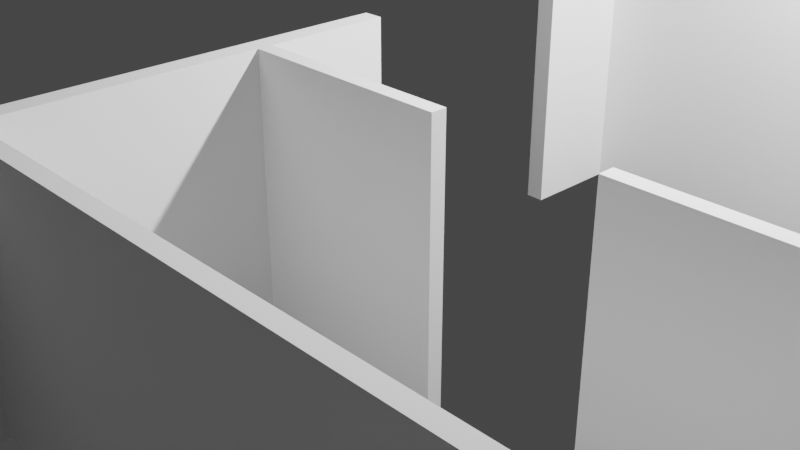 # Source: building1.blend  (saved by Blender 2.80.75; exported with 4.5.12 LTS)
import bpy
from mathutils import Matrix  # noqa: F401  (used for matrix-valued properties, if any)

bpy.ops.wm.read_factory_settings(use_empty=True)
scene = bpy.context.scene
scene.name = 'Scene'

# ---- collections
col_collection = bpy.data.collections.new('Collection'); scene.collection.children.link(col_collection)

# ---- world
world_world = bpy.data.worlds.new('World'); scene.world = world_world
world_world.use_nodes = True; world_world.node_tree.nodes.clear()
_N = world_world.node_tree.nodes; _L = world_world.node_tree.links
n0 = _N.new('ShaderNodeOutputWorld'); n0.name = 'World Output'; n0.location = (300, 300)
n1 = _N.new('ShaderNodeBackground'); n1.name = 'Background'; n1.location = (10, 300)
n1.inputs[0].default_value = (0.05088, 0.05088, 0.05088, 1.0)
_L.new(n1.outputs[0], n0.inputs[0])
n0.is_active_output = True
world_world.color = (0.05088, 0.05088, 0.05088)
world_world.use_sun_shadow = False
world_world.sun_shadow_jitter_overblur = 0.0

# ---- cameras
cam_camera = bpy.data.cameras.new('Camera')
cam_camera.clip_end = 100.0
cam_camera.ortho_scale = 7.314
cam_camera_001 = bpy.data.cameras.new('Camera.001')
cam_camera_001.clip_end = 100.0
cam_camera_002 = bpy.data.cameras.new('Camera.002')
cam_camera_002.clip_end = 100.0

# ---- lights
light_light = bpy.data.lights.new('Light', 'POINT')
light_light.transmission_factor = 0.0
light_light.energy = 1000.0
light_light.shadow_soft_size = 0.1
light_light.shadow_maximum_resolution = 0.006
light_light.use_absolute_resolution = True
light_light_001 = bpy.data.lights.new('Light.001', 'POINT')
light_light_001.transmission_factor = 0.0
light_light_001.energy = 1000.0
light_light_001.shadow_soft_size = 0.1
light_light_001.shadow_maximum_resolution = 0.006
light_light_001.use_absolute_resolution = True
light_light_002 = bpy.data.lights.new('Light.002', 'POINT')
light_light_002.transmission_factor = 0.0
light_light_002.energy = 1000.0
light_light_002.shadow_soft_size = 0.1
light_light_002.shadow_maximum_resolution = 0.006
light_light_002.use_absolute_resolution = True

# ---- meshes
me_building_000 = bpy.data.meshes.new('Building.000')
me_building_000.from_pydata([(33.24, -40.17, 0.0), (33.13, -39.89, 0.0), (33.24, -40.17, 4.0), (33.13, -39.89, 4.0), (37.77, -38.03, 0.0), (37.88, -38.31, 0.0), (37.77, -38.03, 4.0), (37.88, -38.31, 4.0), (67.3, -17.66, 0.0), (67.6, -17.66, 0.0), (67.3, -17.66, 4.0), (67.6, -17.66, 4.0), (67.6, -21.04, 0.0), (67.3, -21.04, 0.0), (67.6, -21.04, 4.0), (67.3, -21.04, 4.0), (72.44, -31.9, 0.0), (72.44, -31.6, 0.0), (72.44, -31.9, 4.0), (72.44, -31.6, 4.0), (75.44, -31.6, 0.0), (75.44, -31.9, 0.0), (75.44, -31.6, 4.0), (75.44, -31.9, 4.0), (12.5, -36.8, 0.0), (12.5, -36.5, 0.0), (12.5, -36.8, 4.0), (12.5, -36.5, 4.0), (15.1, -36.5, 0.0), (15.1, -36.8, 0.0), (15.1, -36.5, 4.0), (15.1, -36.8, 4.0), (24.3, -26.0, 0.0), (24.3, -25.7, 0.0), (24.3, -26.0, 4.0), (24.3, -25.7, 4.0), (54.4, -27.8, 0.0), (54.7, -27.8, 0.0), (54.4, -27.8, 4.0), (54.7, -27.8, 4.0), (39.3, -1.4, 0.0), (39.6, -1.4, 0.0), (39.3, -1.4, 4.0), (39.6, -1.4, 4.0), (39.6, -9.7, 0.0), (39.3, -9.7, 0.0), (39.6, -9.7, 4.0), (39.3, -9.7, 4.0), (46.71, -29.3, 0.0), (46.71, -29.0, 0.0), (46.71, -29.3, 4.0), (46.71, -29.0, 4.0), (48.73, -29.0, 0.0), (48.73, -29.3, 0.0), (48.73, -29.0, 4.0), (48.73, -29.3, 4.0), (27.3, -13.07, 0.0), (27.0, -13.07, 0.0), (27.3, -13.07, 4.0), (27.0, -13.07, 4.0), (27.0, -11.36, 0.0), (27.3, -11.36, 0.0), (27.0, -11.36, 4.0), (27.3, -11.36, 4.0), (28.45, -9.4, 0.0), (28.45, -9.1, 0.0), (28.45, -9.4, 4.0), (28.45, -9.1, 4.0), (29.99, -9.1, 0.0), (29.99, -9.4, 0.0), (29.99, -9.1, 4.0), (29.99, -9.4, 4.0), (8.9, -20.5, 0.0), (9.2, -20.5, 0.0), (8.9, -20.5, 4.0), (9.2, -20.5, 4.0), (9.2, -22.9, 0.0), (8.9, -22.9, 0.0), (9.2, -22.9, 4.0), (8.9, -22.9, 4.0), (6.2, -39.8, 0.0), (5.9, -39.8, 0.0), (6.2, -39.8, 4.0), (5.9, -39.8, 4.0), (5.9, -38.08, 0.0), (6.2, -38.08, 0.0), (5.9, -38.08, 4.0), (6.2, -38.08, 4.0), (17.0, -41.3, 0.0), (17.0, -41.6, 0.0), (17.0, -41.3, 4.0), (17.0, -41.6, 4.0), (15.11, -41.6, 0.0), (15.11, -41.3, 0.0), (15.11, -41.6, 4.0), (15.11, -41.3, 4.0), (28.3, -41.3, 0.0), (28.3, -41.6, 0.0), (28.3, -41.3, 4.0), (28.3, -41.6, 4.0), (26.58, -41.6, 0.0), (26.58, -41.3, 0.0), (26.58, -41.6, 4.0), (26.58, -41.3, 4.0), (23.3, -41.3, 0.0), (23.3, -41.6, 0.0), (23.3, -41.3, 4.0), (23.3, -41.6, 4.0), (21.47, -41.6, 0.0), (21.47, -41.3, 0.0), (21.47, -41.6, 4.0), (21.47, -41.3, 4.0), (10.7, -41.3, 0.0), (10.7, -41.6, 0.0), (10.7, -41.3, 4.0), (10.7, -41.6, 4.0), (9.019, -41.6, 0.0), (9.019, -41.3, 0.0), (9.019, -41.6, 4.0), (9.019, -41.3, 4.0), (9.2, -27.3, 0.0), (8.9, -27.3, 0.0), (9.2, -27.3, 4.0), (8.9, -27.3, 4.0), (8.9, -25.2, 0.0), (9.2, -25.2, 0.0), (8.9, -25.2, 4.0), (9.2, -25.2, 4.0), (11.2, -9.7, 0.0), (11.2, -9.4, 0.0), (11.2, -9.7, 4.0), (11.2, -9.4, 4.0), (13.21, -9.4, 0.0), (13.21, -9.7, 0.0), (13.21, -9.4, 4.0), (13.21, -9.7, 4.0), (27.0, -15.49, 0.0), (27.3, -15.49, 0.0), (27.0, -15.49, 4.0), (27.3, -15.49, 4.0), (27.3, -17.39, 0.0), (27.0, -17.39, 0.0), (27.3, -17.39, 4.0), (27.0, -17.39, 4.0), (42.8, -29.3, 0.0), (42.8, -29.0, 0.0), (42.8, -29.3, 4.0), (42.8, -29.0, 4.0), (44.95, -29.0, 0.0), (44.95, -29.3, 0.0), (44.95, -29.0, 4.0), (44.95, -29.3, 4.0), (9.2, -33.47, 0.0), (8.9, -33.47, 0.0), (9.2, -33.47, 4.0), (8.9, -33.47, 4.0), (8.9, -31.5, 0.0), (9.2, -31.5, 0.0), (8.9, -31.5, 4.0), (9.2, -31.5, 4.0), (8.9, -14.32, 0.0), (9.2, -14.32, 0.0), (8.9, -14.32, 4.0), (9.2, -14.32, 4.0), (9.2, -14.33, 0.0), (8.9, -14.33, 0.0), (9.2, -14.33, 4.0), (8.9, -14.33, 4.0), (54.7, -40.11, 0.0), (54.4, -40.11, 0.0), (54.7, -40.11, 4.0), (54.4, -40.11, 4.0), (31.3, -14.9, 0.0), (31.6, -14.9, 0.0), (31.3, -14.9, 4.0), (31.6, -14.9, 4.0), (31.6, -16.9, 0.0), (31.3, -16.9, 0.0), (31.6, -16.9, 4.0), (31.3, -16.9, 4.0), (31.3, -22.9, 0.0), (31.6, -22.9, 0.0), (31.3, -22.9, 4.0), (31.6, -22.9, 4.0), (63.32, -26.3, 0.0), (63.32, -26.6, 0.0), (63.32, -26.3, 4.0), (63.32, -26.6, 4.0), (60.32, -26.6, 0.0), (60.32, -26.3, 0.0), (60.32, -26.6, 4.0), (60.32, -26.3, 4.0), (26.69, -36.0, 0.0), (26.58, -35.72, 0.0), (26.69, -36.0, 4.0), (26.58, -35.72, 4.0), (55.9, -20.85, 0.0), (55.6, -20.85, 0.0), (55.9, -20.85, 4.0), (55.6, -20.85, 4.0), (55.6, -17.6, 0.0), (55.9, -17.6, 0.0), (55.6, -17.6, 4.0), (55.9, -17.6, 4.0), (80.0, -34.4, 4.0), (79.6, -34.4, 4.0), (80.0, -34.4, 0.0), (79.6, -34.4, 0.0), (80.0, -39.4, 0.0), (79.6, -39.4, 0.0), (80.0, -39.4, 4.0), (79.6, -39.4, 4.0), (35.9, -10.7, 0.0), (35.9, -11.0, 0.0), (35.9, -10.7, 4.0), (35.9, -11.0, 4.0), (33.6, -11.0, 0.0), (33.6, -10.7, 0.0), (33.6, -11.0, 4.0), (33.6, -10.7, 4.0), (0.4, -36.8, 4.0), (0.4, -45.3, 4.0), (0.4, -36.8, 0.0), (0.4, -45.3, 0.0), (29.6, -41.3, 0.0), (29.6, -41.3, 4.0), (29.6, -41.62, 4.0), (29.6, -41.62, 0.0), (67.3, -11.3, 4.0), (67.3, -11.3, 0.0), (67.3, -26.3, 0.0), (67.3, -26.3, 4.0), (67.6, -11.0, 0.0), (67.6, -11.0, 4.0), (67.6, -31.6, 0.0), (67.6, -31.6, 4.0), (67.3, -31.9, 4.0), (67.3, -31.9, 0.0), (9.2, -36.5, 0.0), (9.2, -36.5, 4.0), (6.2, -36.8, 4.0), (6.2, -36.8, 0.0), (18.3, -25.7, 0.0), (18.3, -25.7, 4.0), (18.3, -26.0, 4.0), (18.3, -26.0, 0.0), (39.6, -0.4, 0.0), (39.6, -0.4, 4.0), (39.6, -10.7, 4.0), (39.6, -10.7, 0.0), (39.3, -10.7, 0.0), (39.3, -10.7, 4.0), (39.3, -0.4, 4.0), (39.3, -0.4, 0.0), (45.93, -29.3, 4.0), (45.93, -29.3, 0.0), (27.0, -14.1, 0.0), (27.0, -14.1, 4.0), (27.3, -9.1, 0.0), (27.3, -9.1, 4.0), (27.3, -9.4, 4.0), (27.3, -9.4, 0.0), (8.9, -17.9, 4.0), (8.9, -17.9, 0.0), (6.2, -41.3, 4.0), (6.2, -41.3, 0.0), (18.0, -41.6, 0.0), (18.0, -41.6, 4.0), (29.3, -41.6, 0.0), (29.3, -41.6, 4.0), (24.3, -41.6, 0.0), (24.3, -41.6, 4.0), (11.7, -41.6, 0.0), (11.7, -41.6, 4.0), (8.9, -30.2, 0.0), (8.9, -30.2, 4.0), (9.2, -9.4, 0.0), (9.2, -9.4, 4.0), (9.2, -9.7, 4.0), (9.2, -9.7, 0.0), (27.0, -14.4, 4.0), (27.0, -14.4, 0.0), (27.0, -20.4, 0.0), (27.0, -20.4, 4.0), (27.3, -20.4, 4.0), (27.3, -20.4, 0.0), (41.35, -29.0, 0.0), (41.35, -29.0, 4.0), (41.65, -29.3, 4.0), (41.65, -29.3, 0.0), (8.9, -36.5, 0.0), (8.9, -36.5, 4.0), (9.2, -12.5, 0.0), (9.2, -12.5, 4.0), (8.9, -13.6, 4.0), (8.9, -13.6, 0.0), (54.4, -41.6, 0.0), (54.4, -41.6, 4.0), (54.7, -41.6, 4.0), (54.7, -41.6, 0.0), (31.3, -9.4, 4.0), (31.3, -9.4, 0.0), (67.3, -26.6, 0.0), (67.3, -26.6, 4.0), (49.6, -26.3, 0.0), (49.6, -26.3, 4.0), (24.64, -36.5, 0.0), (24.64, -36.5, 4.0), (24.69, -36.8, 4.0), (24.69, -36.8, 0.0), (31.6, -11.0, 0.0), (31.6, -11.0, 4.0), (55.6, -22.0, 0.0), (55.6, -22.0, 4.0), (55.9, -11.3, 0.0), (55.9, -11.3, 4.0), (80.0, -42.0, 4.0), (80.0, -42.0, 0.0), (80.0, 0.0, 0.0), (80.0, 0.0, 4.0), (79.6, -31.9, 4.0), (79.6, -31.9, 0.0), (79.6, -41.6, 0.0), (79.6, -41.6, 4.0), (0.0, -50.0, 4.0), (0.4, -45.6, 4.0), (5.9, -45.3, 4.0), (6.2, -45.6, 4.0), (6.2, -41.6, 4.0), (0.4, -36.5, 4.0), (5.9, -36.8, 4.0), (0.4, -30.5, 4.0), (0.4, -30.2, 4.0), (0.4, -24.2, 4.0), (8.9, -30.5, 4.0), (8.9, -24.2, 4.0), (0.4, -23.9, 4.0), (0.0, 0.0, 4.0), (8.9, -23.9, 4.0), (0.4, -17.9, 4.0), (0.4, -17.6, 4.0), (0.4, -13.6, 4.0), (8.9, -17.6, 4.0), (0.4, -13.3, 4.0), (8.9, -13.3, 4.0), (8.9, -12.5, 4.0), (0.4, -0.4, 4.0), (8.9, -0.4, 4.0), (9.2, -0.4, 4.0), (8.9, -10.59, 4.0), (9.2, -10.59, 4.0), (18.0, -0.4, 4.0), (18.3, -0.4, 4.0), (31.3, -0.4, 4.0), (18.3, -7.8, 4.0), (18.0, -9.4, 4.0), (18.3, -8.1, 4.0), (18.0, -9.7, 4.0), (18.3, -14.1, 4.0), (18.3, -14.4, 4.0), (18.0, -36.5, 4.0), (18.3, -20.7, 4.0), (18.3, -20.4, 4.0), (18.3, -36.5, 4.0), (31.3, -20.7, 4.0), (31.3, -20.4, 4.0), (27.0, -8.1, 4.0), (27.3, -7.8, 4.0), (31.6, -0.4, 4.0), (31.3, -9.1, 4.0), (31.6, -10.7, 4.0), (43.6, -0.4, 4.0), (43.9, -0.4, 4.0), (43.6, -10.7, 4.0), (43.6, -11.0, 4.0), (43.9, -22.0, 4.0), (43.6, -22.3, 4.0), (55.9, -22.3, 4.0), (61.3, -0.4, 4.0), (61.6, -0.4, 4.0), (79.6, -0.4, 4.0), (61.6, -11.0, 4.0), (61.3, -11.0, 4.0), (55.6, -11.0, 4.0), (79.6, -26.3, 4.0), (79.6, -26.6, 4.0), (79.6, -31.6, 4.0), (67.6, -26.3, 4.0), (67.6, -26.6, 4.0), (30.0, -50.0, 4.0), (12.0, -49.6, 4.0), (11.7, -49.6, 4.0), (0.4, -49.6, 4.0), (50.0, -42.0, 4.0), (29.6, -49.6, 4.0), (29.3, -49.6, 4.0), (24.6, -49.6, 4.0), (49.9, -41.6, 4.0), (49.9, -26.6, 4.0), (49.6, -36.3, 4.0), (49.6, -36.6, 4.0), (49.6, -41.6, 4.0), (54.4, -26.6, 4.0), (49.6, -29.0, 4.0), (49.6, -29.3, 4.0), (54.7, -26.6, 4.0), (45.93, -36.3, 4.0), (42.16, -36.6, 4.0), (45.63, -36.3, 4.0), (41.65, -36.3, 4.0), (45.63, -29.3, 4.0), (41.35, -36.6, 4.0), (24.6, -41.6, 4.0), (24.3, -49.6, 4.0), (18.3, -49.6, 4.0), (18.0, -49.6, 4.0), (18.3, -41.6, 4.0), (12.0, -41.6, 4.0), (43.6, -11.0, 0.0), (31.3, -20.4, 0.0), (8.9, -30.5, 0.0), (8.9, -23.9, 0.0), (8.9, -13.3, 0.0), (8.9, -12.5, 0.0), (8.9, -24.2, 0.0), (8.9, -17.6, 0.0), (18.0, -36.5, 0.0), (0.4, -36.5, 0.0), (43.6, -10.7, 0.0), (31.6, -10.7, 0.0), (18.3, -36.5, 0.0), (5.9, -36.8, 0.0), (31.3, -9.1, 0.0), (31.3, -0.4, 0.0), (31.3, -20.7, 0.0), (31.6, -0.4, 0.0), (18.3, -8.1, 0.0), (27.0, -8.1, 0.0), (27.3, -7.8, 0.0), (18.3, -7.8, 0.0), (0.4, -23.9, 0.0), (0.4, -24.2, 0.0), (0.4, -13.3, 0.0), (0.4, -13.6, 0.0), (0.4, -30.2, 0.0), (0.4, -30.5, 0.0), (0.4, -17.6, 0.0), (0.4, -17.9, 0.0), (54.7, -26.6, 0.0), (54.4, -26.6, 0.0), (45.63, -29.3, 0.0), (45.63, -36.3, 0.0), (45.93, -36.3, 0.0), (49.6, -29.3, 0.0), (49.6, -36.3, 0.0), (41.65, -36.3, 0.0), (42.16, -36.6, 0.0), (49.6, -36.6, 0.0), (41.35, -36.6, 0.0), (49.6, -29.0, 0.0), (18.3, -14.1, 0.0), (18.3, -14.4, 0.0), (24.3, -49.6, 0.0), (24.6, -49.6, 0.0), (24.6, -41.6, 0.0), (11.7, -49.6, 0.0), (12.0, -49.6, 0.0), (12.0, -41.6, 0.0), (5.9, -45.3, 0.0), (6.2, -45.6, 0.0), (6.2, -41.6, 0.0), (0.4, -45.6, 0.0), (79.6, -31.6, 0.0), (67.6, -26.6, 0.0), (18.0, -49.6, 0.0), (18.3, -49.6, 0.0), (18.3, -41.6, 0.0), (9.2, -10.59, 0.0), (9.2, -0.4, 0.0), (8.9, -10.59, 0.0), (8.9, -0.4, 0.0), (18.0, -9.4, 0.0), (18.0, -9.7, 0.0), (43.6, -0.4, 0.0), (43.6, -22.3, 0.0), (18.3, -0.4, 0.0), (18.3, -20.7, 0.0), (0.0, -50.0, 0.0), (0.4, -49.6, 0.0), (30.0, -50.0, 0.0), (29.3, -49.6, 0.0), (29.6, -49.6, 0.0), (50.0, -42.0, 0.0), (49.6, -41.6, 0.0), (49.9, -41.6, 0.0), (49.9, -26.6, 0.0), (0.0, 0.0, 0.0), (79.6, -26.3, 0.0), (79.6, -0.4, 0.0), (61.6, -0.4, 0.0), (79.6, -26.6, 0.0), (67.6, -26.3, 0.0), (61.6, -11.0, 0.0), (61.3, -11.0, 0.0), (61.3, -0.4, 0.0), (43.9, -0.4, 0.0), (55.6, -11.0, 0.0), (43.9, -22.0, 0.0), (55.9, -22.3, 0.0), (18.0, -0.4, 0.0), (18.3, -20.4, 0.0), (0.4, -0.4, 0.0), (39.6, -3.324, 0.0), (39.3, -3.324, 0.0), (39.6, -3.324, 4.0), (39.3, -3.324, 4.0), (39.3, -8.004, 0.0), (39.6, -8.004, 0.0), (39.3, -8.004, 4.0), (39.6, -8.004, 4.0), (30.41, -34.51, 0.0), (31.6, -34.04, 0.0), (30.41, -34.51, 4.0), (31.6, -34.04, 4.0), (30.3, -34.24, 4.0), (31.3, -33.83, 4.0), (30.3, -34.24, 0.0), (31.3, -33.83, 0.0), (31.6, -31.8, 0.0), (31.3, -31.8, 0.0), (31.6, -31.8, 4.0), (31.3, -31.8, 4.0), (54.7, -29.97, 0.0), (54.4, -29.97, 0.0), (54.7, -29.97, 4.0), (54.4, -29.97, 4.0), (54.4, -38.31, 0.0), (54.7, -38.31, 0.0), (54.4, -38.31, 4.0), (54.7, -38.31, 4.0), (26.3, -25.7, 4.0), (31.3, -25.7, 4.0), (26.3, -25.7, 0.0), (31.3, -25.7, 0.0), (31.3, -27.8, 4.0), (31.3, -26.0, 4.0), (31.3, -27.8, 0.0), (31.3, -26.0, 0.0), (26.3, -26.0, 0.0), (26.3, -26.0, 4.0), (31.6, -24.9, 0.0), (31.6, -27.8, 0.0), (31.3, -24.9, 0.0), (31.6, -24.9, 4.0), (31.3, -24.9, 4.0), (31.6, -27.8, 4.0)], [(342, 446)], [(0, 1, 2), (2, 1, 3), (4, 5, 6), (6, 5, 7), (8, 9, 10), (10, 9, 11), (12, 13, 14), (14, 13, 15), (16, 17, 18), (18, 17, 19), (20, 21, 22), (22, 21, 23), (24, 25, 26), (26, 25, 27), (28, 29, 30), (30, 29, 31), (32, 33, 34), (34, 33, 35), (36, 37, 38), (38, 37, 39), (40, 41, 42), (42, 41, 43), (44, 45, 46), (46, 45, 47), (48, 49, 50), (50, 49, 51), (52, 53, 54), (54, 53, 55), (56, 57, 58), (58, 57, 59), (60, 61, 62), (62, 61, 63), (64, 65, 66), (66, 65, 67), (68, 69, 70), (70, 69, 71), (72, 73, 74), (74, 73, 75), (76, 77, 78), (78, 77, 79), (80, 81, 82), (82, 81, 83), (84, 85, 86), (86, 85, 87), (88, 89, 90), (90, 89, 91), (92, 93, 94), (94, 93, 95), (96, 97, 98), (98, 97, 99), (100, 101, 102), (102, 101, 103), (104, 105, 106), (106, 105, 107), (108, 109, 110), (110, 109, 111), (112, 113, 114), (114, 113, 115), (116, 117, 118), (118, 117, 119), (120, 121, 122), (122, 121, 123), (124, 125, 126), (126, 125, 127), (128, 129, 130), (130, 129, 131), (132, 133, 134), (134, 133, 135), (136, 137, 138), (138, 137, 139), (140, 141, 142), (142, 141, 143), (144, 145, 146), (146, 145, 147), (148, 149, 150), (150, 149, 151), (152, 153, 154), (154, 153, 155), (156, 157, 158), (158, 157, 159), (160, 161, 162), (162, 161, 163), (164, 165, 166), (166, 165, 167), (168, 169, 170), (170, 169, 171), (172, 173, 174), (174, 173, 175), (176, 177, 178), (178, 177, 179), (180, 181, 182), (182, 181, 183), (184, 185, 186), (186, 185, 187), (188, 189, 190), (190, 189, 191), (192, 193, 194), (194, 193, 195), (196, 197, 198), (198, 197, 199), (200, 201, 202), (202, 201, 203), (204, 205, 206), (206, 205, 207), (208, 209, 210), (210, 209, 211), (212, 213, 214), (214, 213, 215), (216, 217, 218), (218, 217, 219), (220, 221, 222), (222, 221, 223), (1, 224, 3), (3, 224, 225), (2, 226, 0), (0, 226, 227), (10, 228, 8), (8, 228, 229), (13, 230, 15), (15, 230, 231), (9, 232, 11), (11, 232, 233), (17, 234, 19), (19, 234, 235), (18, 236, 16), (16, 236, 237), (25, 238, 27), (27, 238, 239), (26, 240, 24), (24, 240, 241), (33, 242, 35), (35, 242, 243), (34, 244, 32), (32, 244, 245), (41, 246, 43), (43, 246, 247), (46, 248, 44), (44, 248, 249), (45, 250, 47), (47, 250, 251), (42, 252, 40), (40, 252, 253), (50, 254, 48), (48, 254, 255), (57, 256, 59), (59, 256, 257), (65, 258, 67), (67, 258, 259), (66, 260, 64), (64, 260, 261), (74, 262, 72), (72, 262, 263), (82, 264, 80), (80, 264, 265), (89, 266, 91), (91, 266, 267), (97, 268, 99), (99, 268, 269), (105, 270, 107), (107, 270, 271), (113, 272, 115), (115, 272, 273), (117, 265, 119), (119, 265, 264), (98, 225, 96), (96, 225, 224), (101, 104, 103), (103, 104, 106), (90, 111, 88), (88, 111, 109), (121, 274, 123), (123, 274, 275), (129, 276, 131), (131, 276, 277), (130, 278, 128), (128, 278, 279), (138, 280, 136), (136, 280, 281), (141, 282, 143), (143, 282, 283), (142, 284, 140), (140, 284, 285), (61, 261, 63), (63, 261, 260), (145, 286, 147), (147, 286, 287), (49, 148, 51), (51, 148, 150), (146, 288, 144), (144, 288, 289), (153, 290, 155), (155, 290, 291), (161, 292, 163), (163, 292, 293), (154, 239, 152), (152, 239, 238), (122, 159, 120), (120, 159, 157), (73, 164, 75), (75, 164, 166), (162, 294, 160), (160, 294, 295), (169, 296, 171), (171, 296, 297), (170, 298, 168), (168, 298, 299), (174, 300, 172), (172, 300, 301), (185, 302, 187), (187, 302, 303), (189, 304, 191), (191, 304, 305), (193, 306, 195), (195, 306, 307), (194, 308, 192), (192, 308, 309), (173, 310, 175), (175, 310, 311), (197, 312, 199), (199, 312, 313), (201, 314, 203), (203, 314, 315), (210, 316, 208), (208, 316, 317), (206, 318, 204), (204, 318, 319), (205, 320, 207), (207, 320, 321), (209, 322, 211), (211, 322, 323), (220, 324, 221), (221, 324, 325), (221, 325, 326), (326, 325, 327), (326, 327, 328), (324, 220, 329), (329, 220, 330), (329, 330, 291), (291, 330, 240), (291, 240, 239), (239, 240, 26), (239, 26, 27), (86, 87, 330), (330, 87, 240), (154, 155, 239), (239, 155, 291), (329, 331, 324), (324, 331, 332), (324, 332, 333), (331, 334, 332), (332, 334, 275), (275, 334, 159), (275, 159, 122), (334, 158, 159), (122, 123, 275), (335, 336, 333), (333, 336, 337), (333, 337, 324), (126, 127, 335), (335, 127, 338), (335, 338, 336), (127, 78, 338), (338, 78, 79), (336, 339, 337), (337, 339, 340), (337, 340, 341), (342, 262, 166), (342, 166, 167), (74, 75, 262), (262, 75, 166), (337, 341, 343), (343, 341, 294), (343, 294, 344), (344, 294, 293), (344, 293, 345), (162, 163, 294), (294, 163, 293), (343, 346, 337), (337, 346, 347), (337, 347, 348), (348, 347, 277), (277, 347, 349), (277, 349, 278), (278, 349, 350), (278, 130, 277), (277, 130, 131), (348, 351, 337), (337, 351, 352), (337, 352, 353), (352, 351, 354), (354, 351, 355), (354, 355, 356), (356, 355, 357), (356, 357, 358), (358, 357, 359), (358, 359, 280), (355, 134, 357), (357, 134, 135), (360, 361, 357), (357, 361, 362), (357, 362, 359), (30, 31, 360), (360, 31, 363), (360, 363, 244), (31, 308, 363), (363, 308, 307), (307, 308, 194), (307, 194, 195), (360, 244, 243), (243, 244, 34), (243, 34, 35), (243, 361, 360), (362, 361, 283), (283, 361, 364), (283, 364, 284), (284, 364, 365), (365, 364, 183), (365, 183, 178), (364, 182, 183), (178, 179, 365), (142, 143, 284), (284, 143, 283), (138, 139, 280), (280, 139, 58), (280, 58, 257), (257, 58, 59), (257, 358, 280), (356, 366, 354), (354, 366, 367), (367, 366, 259), (259, 366, 260), (259, 260, 66), (366, 62, 260), (260, 62, 63), (66, 67, 259), (337, 353, 368), (368, 353, 369), (368, 369, 370), (370, 369, 300), (370, 300, 311), (311, 300, 174), (311, 174, 175), (369, 70, 300), (300, 70, 71), (311, 218, 370), (370, 218, 219), (368, 252, 337), (337, 252, 247), (337, 247, 319), (319, 247, 371), (319, 371, 372), (372, 371, 373), (372, 373, 374), (374, 373, 248), (374, 248, 215), (215, 248, 251), (215, 251, 214), (42, 43, 252), (252, 43, 247), (46, 47, 248), (248, 47, 251), (372, 374, 375), (375, 374, 376), (375, 376, 377), (375, 377, 313), (313, 377, 198), (313, 198, 199), (372, 378, 319), (319, 378, 379), (319, 379, 380), (379, 378, 381), (381, 378, 382), (381, 382, 315), (315, 382, 383), (315, 383, 202), (202, 203, 315), (315, 228, 381), (381, 228, 233), (233, 228, 11), (11, 228, 10), (380, 384, 319), (319, 384, 204), (204, 384, 385), (204, 385, 386), (384, 387, 385), (385, 387, 388), (388, 387, 231), (388, 231, 303), (303, 231, 186), (303, 186, 187), (14, 15, 387), (387, 15, 231), (388, 303, 235), (235, 303, 236), (235, 236, 18), (18, 19, 235), (204, 386, 320), (320, 386, 22), (320, 22, 23), (320, 205, 204), (389, 390, 324), (324, 390, 391), (324, 391, 392), (393, 394, 389), (389, 394, 395), (389, 395, 396), (316, 298, 393), (393, 298, 297), (393, 297, 397), (298, 316, 323), (323, 316, 210), (323, 210, 211), (170, 171, 298), (298, 171, 297), (398, 399, 397), (397, 399, 400), (397, 400, 401), (402, 305, 398), (398, 305, 403), (398, 403, 404), (404, 403, 54), (404, 54, 55), (38, 39, 402), (402, 39, 405), (402, 405, 305), (305, 405, 191), (191, 405, 190), (404, 399, 398), (399, 406, 400), (400, 406, 407), (407, 406, 408), (407, 408, 409), (408, 406, 410), (410, 406, 254), (410, 254, 51), (51, 254, 50), (51, 150, 410), (410, 150, 151), (407, 409, 411), (411, 409, 288), (411, 288, 287), (287, 288, 147), (147, 288, 146), (6, 7, 411), (411, 7, 407), (397, 401, 393), (393, 401, 394), (394, 226, 395), (395, 226, 269), (269, 226, 225), (269, 225, 98), (226, 2, 225), (225, 2, 3), (98, 99, 269), (412, 271, 396), (396, 271, 413), (396, 413, 389), (389, 413, 414), (389, 414, 415), (415, 414, 267), (267, 414, 416), (267, 416, 90), (90, 416, 111), (111, 416, 110), (102, 103, 412), (412, 103, 106), (412, 106, 271), (271, 106, 107), (90, 91, 267), (415, 390, 389), (391, 390, 273), (273, 390, 417), (273, 417, 114), (114, 417, 95), (95, 417, 94), (114, 115, 273), (392, 325, 324), (118, 264, 328), (328, 264, 83), (328, 83, 326), (118, 119, 264), (264, 82, 83), (213, 418, 215), (215, 418, 374), (214, 251, 212), (212, 251, 250), (177, 419, 179), (179, 419, 365), (158, 334, 156), (156, 334, 420), (77, 421, 79), (79, 421, 338), (344, 345, 422), (422, 345, 423), (126, 335, 124), (124, 335, 424), (165, 425, 167), (167, 425, 342), (292, 423, 293), (293, 423, 345), (78, 127, 76), (76, 127, 125), (30, 360, 28), (28, 360, 426), (290, 427, 291), (291, 427, 329), (248, 373, 249), (249, 373, 428), (217, 429, 219), (219, 429, 370), (363, 307, 430), (430, 307, 306), (85, 241, 87), (87, 241, 240), (86, 330, 84), (84, 330, 431), (330, 220, 431), (431, 220, 222), (29, 309, 31), (31, 309, 308), (369, 353, 432), (432, 353, 433), (182, 364, 180), (180, 364, 434), (178, 183, 176), (176, 183, 181), (429, 435, 370), (370, 435, 368), (218, 311, 216), (216, 311, 310), (436, 437, 356), (356, 437, 366), (438, 439, 367), (367, 439, 354), (70, 369, 68), (68, 369, 432), (69, 301, 71), (71, 301, 300), (258, 438, 259), (259, 438, 367), (421, 440, 338), (338, 440, 336), (441, 424, 333), (333, 424, 335), (422, 442, 344), (344, 442, 343), (443, 295, 341), (341, 295, 294), (274, 444, 275), (275, 444, 332), (445, 420, 331), (331, 420, 334), (37, 448, 39), (39, 448, 405), (38, 402, 36), (36, 402, 449), (450, 451, 410), (410, 451, 408), (452, 255, 406), (406, 255, 254), (53, 453, 55), (55, 453, 404), (406, 399, 452), (452, 399, 454), (451, 455, 408), (408, 455, 409), (455, 289, 409), (409, 289, 288), (149, 450, 151), (151, 450, 410), (456, 457, 407), (407, 457, 400), (286, 458, 287), (287, 458, 411), (54, 403, 52), (52, 403, 459), (6, 411, 4), (4, 411, 458), (5, 456, 7), (7, 456, 407), (256, 460, 257), (257, 460, 358), (461, 281, 359), (359, 281, 280), (270, 462, 271), (271, 462, 413), (463, 464, 396), (396, 464, 412), (272, 465, 273), (273, 465, 391), (466, 467, 390), (390, 467, 417), (81, 468, 83), (83, 468, 326), (469, 470, 327), (327, 470, 328), (471, 469, 325), (325, 469, 327), (468, 223, 326), (326, 223, 221), (22, 386, 20), (20, 386, 472), (21, 321, 23), (23, 321, 320), (302, 237, 303), (303, 237, 236), (234, 473, 235), (235, 473, 388), (266, 474, 267), (267, 474, 415), (475, 476, 414), (414, 476, 416), (278, 350, 279), (279, 350, 477), (276, 478, 277), (277, 478, 348), (479, 477, 349), (349, 477, 350), (480, 479, 347), (347, 479, 349), (134, 355, 132), (132, 355, 481), (133, 482, 135), (135, 482, 357), (373, 371, 428), (428, 371, 483), (418, 484, 374), (374, 484, 376), (93, 112, 95), (95, 112, 114), (353, 352, 433), (433, 352, 485), (252, 368, 253), (253, 368, 435), (246, 483, 247), (247, 483, 371), (242, 486, 243), (243, 486, 361), (223, 487, 222), (222, 487, 427), (222, 427, 431), (431, 427, 290), (431, 290, 241), (241, 290, 238), (241, 238, 24), (24, 238, 25), (487, 223, 471), (471, 223, 468), (471, 468, 469), (469, 468, 470), (470, 468, 81), (470, 81, 265), (265, 81, 80), (265, 117, 470), (470, 117, 116), (471, 488, 487), (487, 488, 465), (487, 465, 466), (466, 465, 467), (467, 465, 272), (467, 272, 112), (112, 272, 113), (112, 93, 467), (467, 93, 92), (466, 474, 487), (487, 474, 489), (489, 474, 475), (489, 475, 462), (475, 474, 476), (476, 474, 266), (476, 266, 88), (88, 266, 89), (88, 109, 476), (476, 109, 108), (270, 464, 462), (462, 464, 463), (462, 463, 489), (489, 463, 490), (489, 490, 491), (491, 490, 227), (227, 490, 268), (227, 268, 224), (224, 268, 96), (96, 268, 97), (105, 104, 270), (270, 104, 464), (104, 101, 464), (464, 101, 100), (1, 0, 224), (224, 0, 227), (489, 491, 492), (492, 491, 493), (492, 493, 494), (494, 493, 457), (494, 457, 454), (454, 457, 452), (452, 457, 456), (452, 456, 451), (451, 456, 455), (455, 456, 458), (455, 458, 289), (289, 458, 286), (289, 286, 145), (456, 5, 458), (458, 5, 4), (145, 144, 289), (452, 451, 255), (255, 451, 450), (255, 450, 49), (49, 450, 148), (148, 450, 149), (49, 48, 255), (494, 454, 495), (495, 454, 453), (495, 453, 459), (459, 453, 53), (459, 53, 52), (459, 304, 495), (495, 304, 449), (449, 304, 448), (449, 448, 36), (36, 448, 37), (304, 189, 448), (448, 189, 188), (494, 296, 492), (492, 296, 299), (492, 299, 317), (317, 299, 322), (317, 322, 208), (208, 322, 209), (169, 168, 296), (296, 168, 299), (496, 441, 487), (487, 441, 444), (487, 444, 445), (445, 444, 274), (445, 274, 420), (420, 274, 157), (420, 157, 156), (318, 246, 496), (496, 246, 253), (496, 253, 435), (206, 497, 318), (318, 497, 498), (318, 498, 499), (207, 321, 206), (206, 321, 472), (206, 472, 500), (321, 21, 472), (472, 21, 20), (206, 500, 497), (497, 500, 473), (497, 473, 501), (501, 473, 302), (501, 302, 230), (230, 302, 185), (230, 185, 184), (473, 234, 302), (302, 234, 237), (237, 234, 16), (16, 234, 17), (13, 12, 230), (230, 12, 501), (502, 503, 499), (499, 503, 504), (499, 504, 318), (318, 504, 505), (318, 505, 483), (483, 505, 428), (428, 505, 418), (428, 418, 249), (249, 418, 213), (249, 213, 250), (250, 213, 212), (232, 229, 502), (502, 229, 314), (502, 314, 503), (503, 314, 506), (506, 314, 200), (200, 314, 201), (232, 9, 229), (229, 9, 8), (505, 507, 418), (418, 507, 484), (484, 507, 312), (484, 312, 508), (508, 312, 196), (196, 312, 197), (45, 44, 250), (250, 44, 249), (483, 246, 318), (41, 40, 246), (246, 40, 253), (429, 432, 435), (435, 432, 433), (435, 433, 496), (496, 433, 485), (496, 485, 509), (509, 485, 439), (509, 439, 481), (481, 439, 436), (481, 436, 482), (482, 436, 460), (482, 460, 461), (461, 460, 256), (461, 256, 281), (281, 256, 56), (281, 56, 137), (217, 310, 429), (429, 310, 301), (429, 301, 432), (432, 301, 69), (432, 69, 68), (217, 216, 310), (173, 172, 310), (310, 172, 301), (436, 439, 437), (437, 439, 438), (437, 438, 258), (437, 258, 261), (261, 258, 65), (261, 65, 64), (61, 60, 261), (261, 60, 437), (256, 57, 56), (137, 136, 281), (461, 510, 482), (482, 510, 486), (482, 486, 426), (426, 486, 242), (426, 242, 245), (245, 242, 33), (245, 33, 32), (510, 282, 486), (486, 282, 434), (434, 282, 285), (434, 285, 419), (141, 140, 282), (282, 140, 285), (177, 176, 419), (419, 176, 181), (419, 181, 434), (434, 181, 180), (245, 430, 426), (426, 430, 29), (426, 29, 28), (29, 430, 309), (309, 430, 306), (309, 306, 192), (192, 306, 193), (482, 133, 481), (481, 133, 132), (509, 478, 496), (496, 478, 480), (496, 480, 511), (478, 276, 480), (480, 276, 479), (479, 276, 279), (479, 279, 477), (276, 129, 279), (279, 129, 128), (511, 442, 496), (496, 442, 443), (496, 443, 446), (442, 422, 443), (443, 422, 295), (295, 422, 292), (295, 292, 161), (422, 423, 292), (161, 160, 295), (496, 446, 447), (263, 425, 164), (263, 164, 73), (425, 165, 164), (73, 72, 263), (447, 440, 496), (496, 440, 441), (440, 421, 441), (441, 421, 424), (424, 421, 125), (424, 125, 124), (77, 76, 421), (421, 76, 125), (121, 120, 274), (274, 120, 157), (445, 427, 487), (153, 152, 290), (290, 152, 238), (85, 84, 241), (241, 84, 431), (442, 511, 343), (343, 511, 346), (333, 332, 441), (441, 332, 444), (339, 336, 447), (447, 336, 440), (341, 340, 443), (443, 340, 446), (427, 445, 329), (329, 445, 331), (298, 323, 299), (299, 323, 322), (296, 494, 297), (297, 494, 397), (226, 394, 227), (227, 394, 491), (457, 493, 400), (400, 493, 401), (453, 454, 404), (404, 454, 399), (403, 305, 459), (459, 305, 304), (359, 362, 461), (461, 362, 510), (439, 485, 354), (354, 485, 352), (356, 358, 436), (436, 358, 460), (62, 366, 60), (60, 366, 437), (325, 392, 471), (471, 392, 488), (386, 385, 472), (472, 385, 500), (473, 500, 388), (388, 500, 385), (402, 398, 449), (449, 398, 495), (396, 395, 463), (463, 395, 490), (465, 488, 391), (391, 488, 392), (390, 415, 466), (466, 415, 474), (118, 328, 116), (116, 328, 470), (94, 417, 92), (92, 417, 467), (110, 416, 108), (108, 416, 476), (102, 412, 100), (100, 412, 464), (347, 346, 480), (480, 346, 511), (478, 509, 348), (348, 509, 351), (355, 351, 481), (481, 351, 509), (482, 426, 357), (357, 426, 360), (268, 490, 269), (269, 490, 395), (244, 363, 245), (245, 363, 430), (58, 139, 56), (56, 139, 137), (284, 365, 285), (285, 365, 419), (282, 510, 283), (283, 510, 362), (486, 434, 361), (361, 434, 364), (494, 495, 397), (397, 495, 398), (190, 405, 188), (188, 405, 448), (387, 384, 501), (501, 384, 497), (186, 231, 184), (184, 231, 230), (507, 505, 375), (375, 505, 372), (312, 507, 313), (313, 507, 375), (198, 377, 196), (196, 377, 508), (484, 508, 376), (376, 508, 377), (228, 315, 229), (229, 315, 314), (502, 499, 381), (381, 499, 379), (232, 502, 233), (233, 502, 381), (14, 387, 12), (12, 387, 501), (202, 383, 200), (200, 383, 506), (503, 506, 382), (382, 506, 383), (504, 503, 378), (378, 503, 382), (384, 380, 497), (497, 380, 498), (499, 498, 379), (379, 498, 380), (505, 504, 372), (372, 504, 378), (493, 491, 401), (401, 491, 394), (462, 475, 413), (413, 475, 414), (492, 317, 393), (393, 317, 316), (489, 492, 389), (389, 492, 393), (487, 489, 324), (324, 489, 389), (496, 487, 337), (337, 487, 324), (318, 496, 319), (319, 496, 337), (512, 513, 514), (514, 513, 515), (516, 517, 518), (518, 517, 519), (514, 515, 519), (519, 515, 518), (513, 512, 516), (516, 512, 517), (513, 516, 515), (515, 516, 518), (514, 519, 512), (512, 519, 517), (520, 521, 522), (522, 521, 523), (524, 525, 526), (526, 525, 527), (526, 527, 520), (520, 527, 521), (521, 527, 528), (528, 527, 529), (524, 522, 525), (525, 522, 523), (525, 523, 530), (530, 531, 525), (530, 523, 528), (528, 523, 521), (529, 527, 531), (531, 527, 525), (528, 529, 530), (530, 529, 531), (526, 520, 524), (524, 520, 522), (532, 533, 534), (534, 533, 535), (536, 537, 538), (538, 537, 539), (533, 536, 535), (535, 536, 538), (534, 539, 532), (532, 539, 537), (534, 535, 539), (539, 535, 538), (533, 532, 536), (536, 532, 537), (540, 541, 542), (542, 541, 543), (544, 545, 546), (546, 545, 547), (548, 547, 549), (549, 547, 545), (542, 543, 548), (548, 543, 547), (547, 543, 550), (547, 550, 551), (543, 552, 550), (551, 546, 547), (549, 545, 540), (540, 545, 541), (541, 545, 553), (541, 553, 554), (544, 555, 545), (545, 555, 553), (553, 555, 550), (550, 555, 551), (552, 543, 554), (554, 543, 541), (546, 551, 544), (544, 551, 555), (550, 552, 553), (553, 552, 554), (542, 548, 540), (540, 548, 549)])
me_building_000.use_remesh_preserve_volume = False
me_building_000.use_remesh_preserve_attributes = False
me_building_000.use_mirror_vertex_groups = False
me_building_000.update()

# ---- objects
ob_light = bpy.data.objects.new('Light', light_light)
ob_camera = bpy.data.objects.new('Camera', cam_camera)
ob_camera_001 = bpy.data.objects.new('Camera.001', cam_camera_001)
ob_light_001 = bpy.data.objects.new('Light.001', light_light_001)
ob_building = bpy.data.objects.new('Building', me_building_000)
ob_camera_002 = bpy.data.objects.new('Camera.002', cam_camera_002)
ob_light_002 = bpy.data.objects.new('Light.002', light_light_002)

# ---- transforms, parenting, visibility, modifiers, constraints
ob_light.location = (4.076, 1.005, 5.904)
ob_light.rotation_euler = (0.6503, 0.05522, 1.866)
ob_light.lock_rotations_4d = False
ob_light.empty_display_type = 'ARROWS'
ob_light.color = (0.0, 0.0, 0.0, 0.0)
ob_light.lineart.crease_threshold = 0.0
ob_camera.location = (7.359, -6.926, 4.958)
ob_camera.rotation_euler = (1.109, 0.0, 0.8149)
ob_camera.lock_rotations_4d = False
ob_camera.empty_display_type = 'ARROWS'
ob_camera.color = (0.0, 0.0, 0.0, 0.0)
ob_camera.display_type = 'WIRE'
ob_camera.lineart.crease_threshold = 0.0
ob_camera_001.location = (7.359, -6.926, 4.958)
ob_camera_001.rotation_euler = (1.109, 4.011e-09, 0.8149)
ob_camera_001.lineart.crease_threshold = 0.0
ob_light_001.location = (4.076, 1.005, 5.904)
ob_light_001.rotation_euler = (0.6503, 0.05522, 1.866)
ob_light_001.lineart.crease_threshold = 0.0
ob_building.location = (36.51, -16.36, 0.0)
ob_building.rotation_euler = (0.0, -0.0, -3.142)
ob_building.scale = (0.45, 0.45, 0.6)
ob_building.lineart.crease_threshold = 0.0
ob_camera_002.location = (7.359, -6.926, 4.958)
ob_camera_002.rotation_euler = (1.109, 4.011e-09, 0.8149)
ob_camera_002.lineart.crease_threshold = 0.0
ob_light_002.location = (4.076, 1.005, 5.904)
ob_light_002.rotation_euler = (0.6503, 0.05522, 1.866)
ob_light_002.lineart.crease_threshold = 0.0

# ---- collection membership
col_collection.objects.link(ob_light)
col_collection.objects.link(ob_camera)
col_collection.objects.link(ob_camera_001)
col_collection.objects.link(ob_light_001)
col_collection.objects.link(ob_building)
col_collection.objects.link(ob_camera_002)
col_collection.objects.link(ob_light_002)

# ---- scene / render settings (as saved in the file)
scene.camera = ob_camera
scene.frame_start = 1; scene.frame_end = 250; scene.frame_set(1)
scene.render.engine = 'BLENDER_EEVEE_NEXT'
scene.cycles.use_denoising = False
scene.cycles.samples = 128
scene.cycles.sampling_pattern = 'TABULATED_SOBOL'
scene.cycles.use_adaptive_sampling = False
scene.cycles.use_light_tree = False
scene.view_settings.view_transform = 'Filmic'
bpy.context.view_layer.update()
